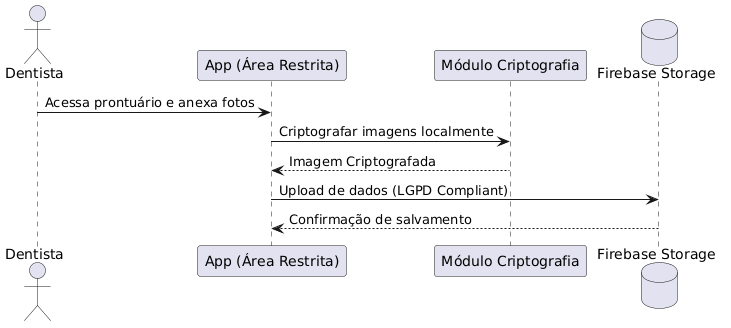

The diagram above was rendered by PlantUML. Its source (embedded in the PNG):
@startuml
actor Dentista
participant "App (Área Restrita)" as A
participant "Módulo Criptografia" as Cripto
database "Firebase Storage" as DB

Dentista -> A: Acessa prontuário e anexa fotos
A -> Cripto: Criptografar imagens localmente
Cripto --> A: Imagem Criptografada
A -> DB: Upload de dados (LGPD Compliant)
DB --> A: Confirmação de salvamento
@enduml